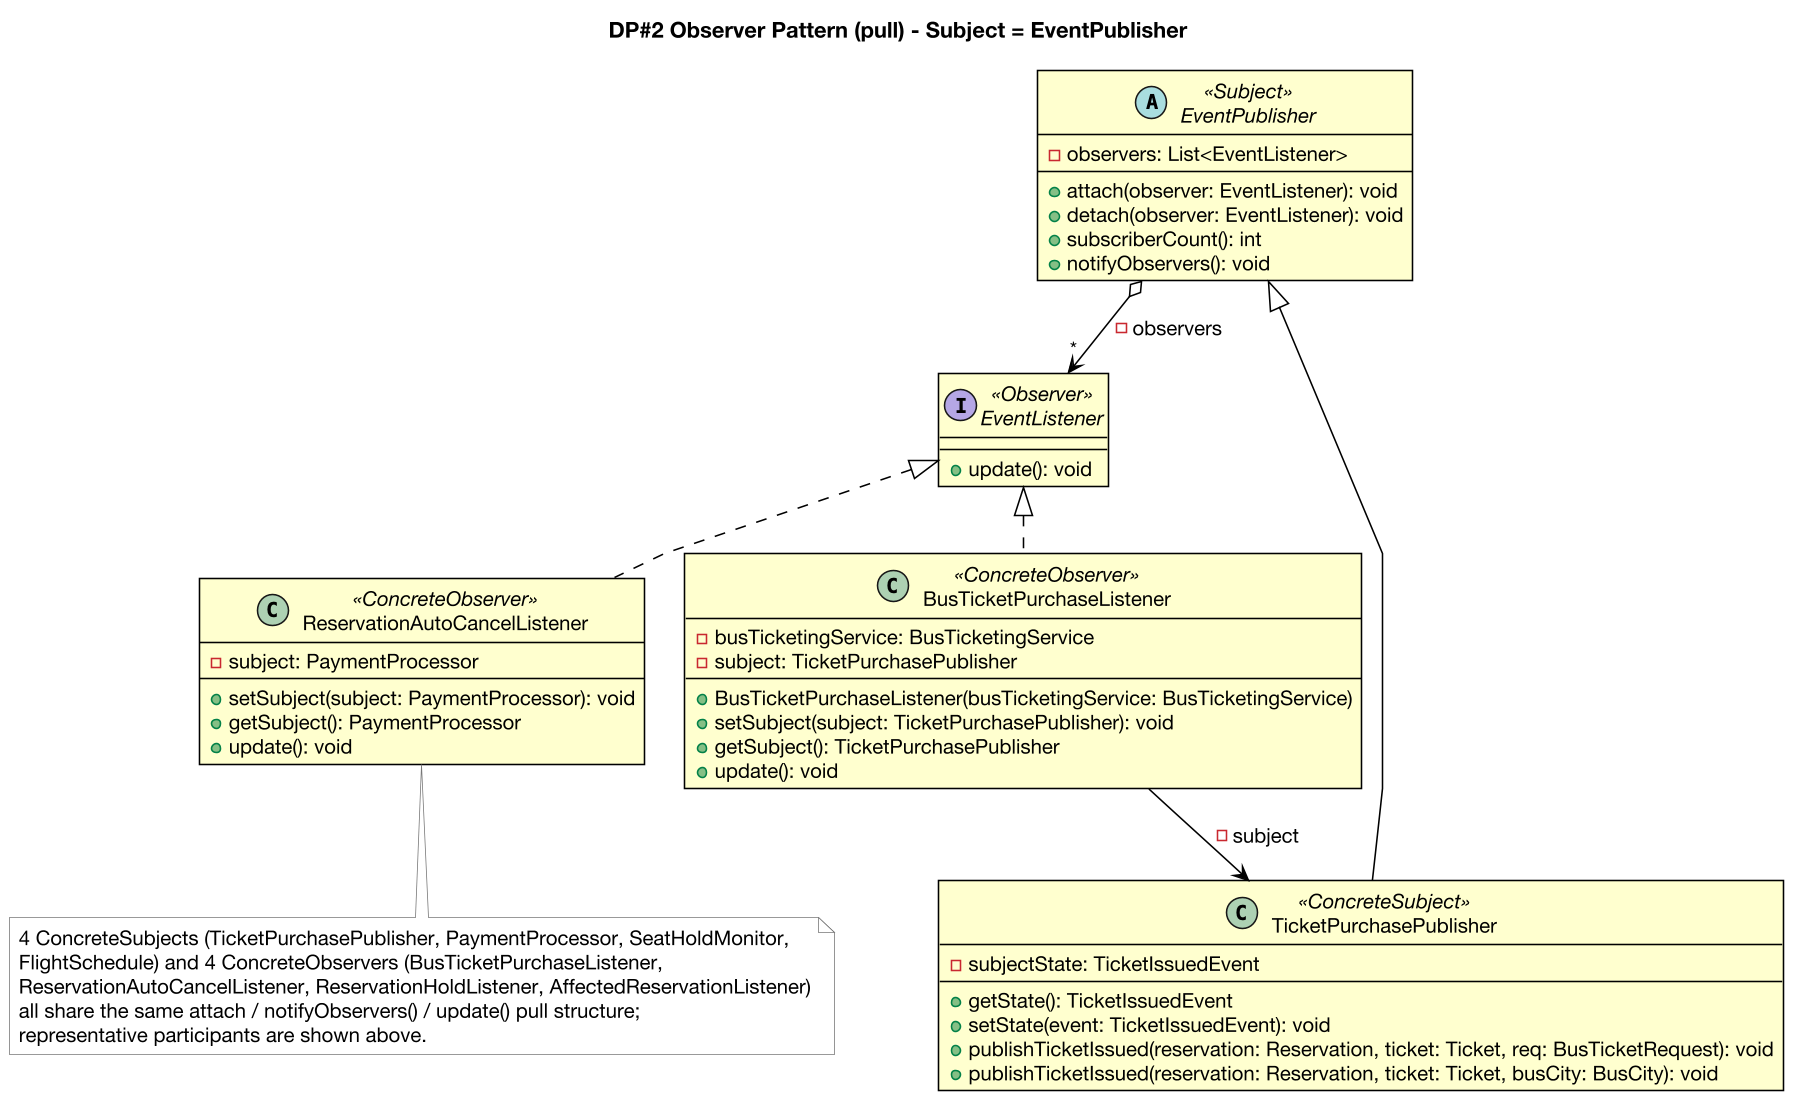

The diagram above was rendered by PlantUML. Its source (embedded in the PNG):
@startuml dp2-observer
skinparam backgroundColor #FFFFFF
skinparam shadowing false
skinparam roundcorner 0
skinparam linetype polyline
skinparam nodesep 26
skinparam ranksep 42
skinparam defaultFontName "Helvetica Neue"
skinparam defaultFontSize 13
skinparam dpi 150
skinparam class {
  BackgroundColor #FFFFCE
  BorderColor #000000
  BorderThickness 1
  ArrowColor #000000
  ArrowThickness 1
  FontColor #000000
  FontName "Helvetica Neue"
  AttributeFontColor #000000
  AttributeFontName "Helvetica Neue"
  StereotypeFontColor #000000
}
skinparam note {
  BackgroundColor #FFFFFF
  BorderColor #777777
  FontColor #000000
}

title DP#2 Observer Pattern (pull) - Subject = EventPublisher
abstract class EventPublisher <<Subject>> {
  -observers: List<EventListener>
  --
  +attach(observer: EventListener): void
  +detach(observer: EventListener): void
  +subscriberCount(): int
  +notifyObservers(): void
}
interface EventListener <<Observer>> {
  +update(): void
}
class TicketPurchasePublisher <<ConcreteSubject>> {
  -subjectState: TicketIssuedEvent
  --
  +getState(): TicketIssuedEvent
  +setState(event: TicketIssuedEvent): void
  +publishTicketIssued(reservation: Reservation, ticket: Ticket, req: BusTicketRequest): void
  +publishTicketIssued(reservation: Reservation, ticket: Ticket, busCity: BusCity): void
}
class BusTicketPurchaseListener <<ConcreteObserver>> {
  -busTicketingService: BusTicketingService
  -subject: TicketPurchasePublisher
  --
  +BusTicketPurchaseListener(busTicketingService: BusTicketingService)
  +setSubject(subject: TicketPurchasePublisher): void
  +getSubject(): TicketPurchasePublisher
  +update(): void
}
class ReservationAutoCancelListener <<ConcreteObserver>> {
  -subject: PaymentProcessor
  --
  +setSubject(subject: PaymentProcessor): void
  +getSubject(): PaymentProcessor
  +update(): void
}
EventPublisher <|-- TicketPurchasePublisher
EventListener <|.. BusTicketPurchaseListener
EventListener <|.. ReservationAutoCancelListener
EventPublisher o--> "*" EventListener : -observers
BusTicketPurchaseListener --> TicketPurchasePublisher : -subject
note bottom
  4 ConcreteSubjects (TicketPurchasePublisher, PaymentProcessor, SeatHoldMonitor,
  FlightSchedule) and 4 ConcreteObservers (BusTicketPurchaseListener,
  ReservationAutoCancelListener, ReservationHoldListener, AffectedReservationListener)
  all share the same attach / notifyObservers() / update() pull structure;
  representative participants are shown above.
end note
@enduml